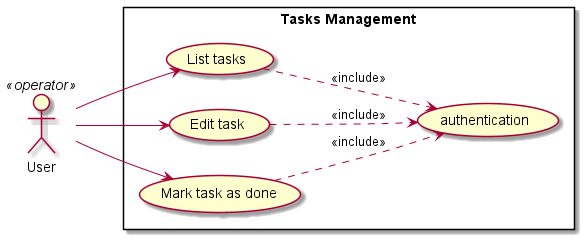

The diagram above was rendered by PlantUML. Its source (embedded in the PNG):
@startuml
left to right direction

User    <<operator>> as user

rectangle "Tasks Management" {
  (List tasks) as listTasks
  (Edit task) as editTask
  (Mark task as done) as markDone
  (authentication) as auth
}

user --> listTasks
user --> editTask
user --> markDone

listTasks ..> auth : <<include>>
editTask ..> auth : <<include>>
markDone ..> auth : <<include>>

@enduml